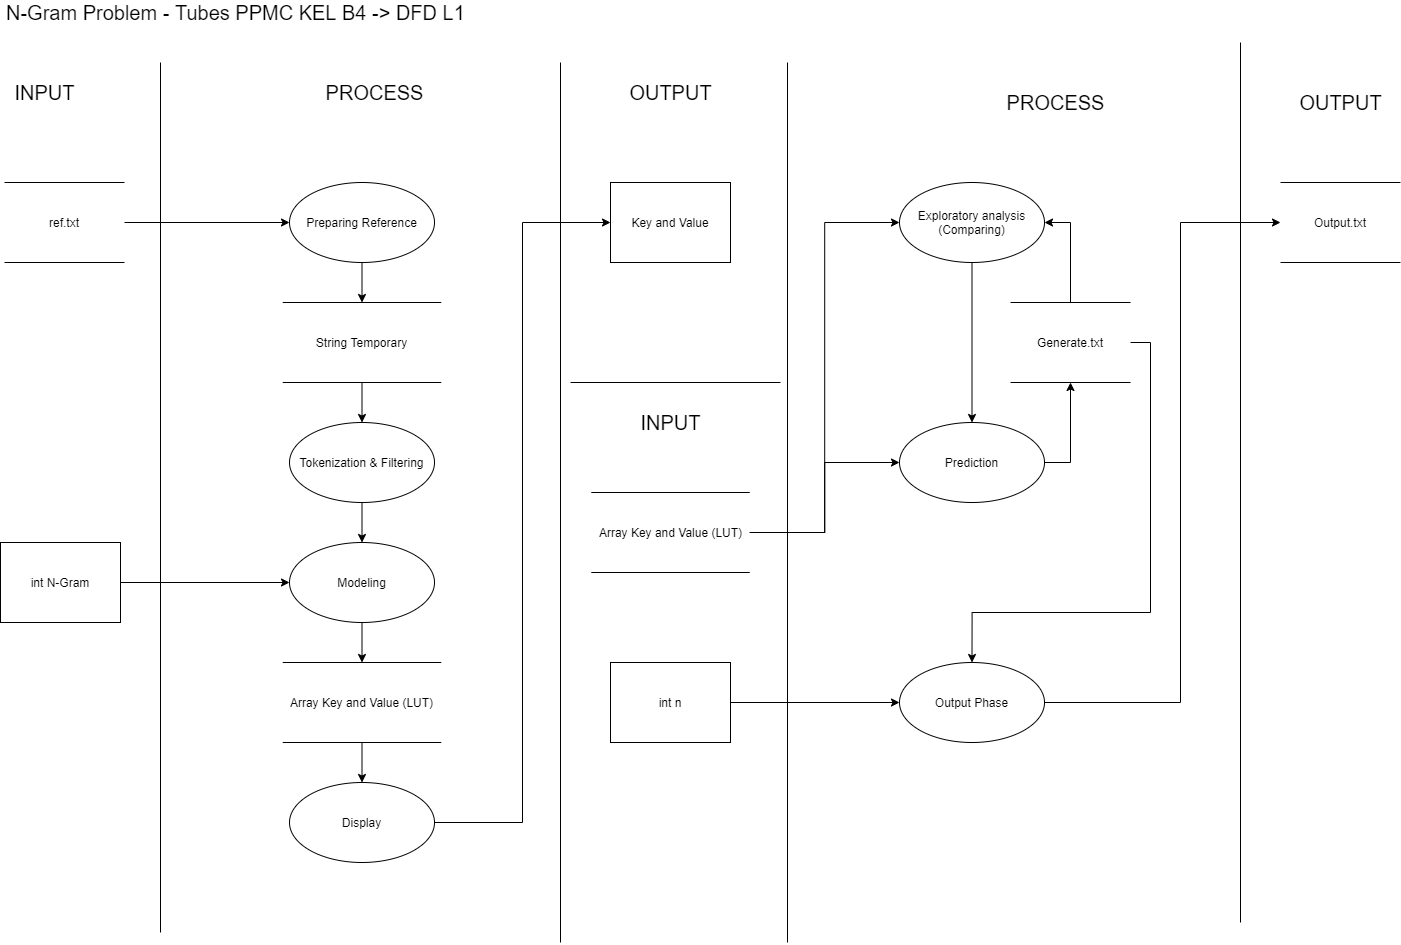

The diagram above was exported from draw.io. Its source (the exported page's mxGraphModel, read from the mxfile embedded in the PNG):
<mxGraphModel dx="1854" dy="860" grid="1" gridSize="10" guides="1" tooltips="1" connect="1" arrows="1" fold="1" page="1" pageScale="1" pageWidth="827" pageHeight="1169" math="0" shadow="0">
  <root>
    <mxCell id="Z1IDEYA9tsE18L8o8k1i-0" />
    <mxCell id="Z1IDEYA9tsE18L8o8k1i-1" parent="Z1IDEYA9tsE18L8o8k1i-0" />
    <mxCell id="Z1IDEYA9tsE18L8o8k1i-2" value="&lt;font style=&quot;font-size: 20px&quot;&gt;N-Gram Problem - Tubes PPMC KEL B4 -&amp;gt; DFD L1&lt;/font&gt;" style="text;html=1;align=left;verticalAlign=middle;resizable=0;points=[];autosize=1;" vertex="1" parent="Z1IDEYA9tsE18L8o8k1i-1">
      <mxGeometry x="44" y="20" width="470" height="20" as="geometry" />
    </mxCell>
    <mxCell id="Z1IDEYA9tsE18L8o8k1i-3" value="&lt;font style=&quot;font-size: 20px&quot;&gt;INPUT&lt;/font&gt;" style="text;html=1;align=center;verticalAlign=middle;resizable=0;points=[];autosize=1;" vertex="1" parent="Z1IDEYA9tsE18L8o8k1i-1">
      <mxGeometry x="44" y="100" width="80" height="20" as="geometry" />
    </mxCell>
    <mxCell id="Z1IDEYA9tsE18L8o8k1i-4" value="&lt;span style=&quot;font-size: 20px&quot;&gt;PROCESS&lt;/span&gt;" style="text;html=1;align=center;verticalAlign=middle;resizable=0;points=[];autosize=1;" vertex="1" parent="Z1IDEYA9tsE18L8o8k1i-1">
      <mxGeometry x="359" y="100" width="110" height="20" as="geometry" />
    </mxCell>
    <mxCell id="Z1IDEYA9tsE18L8o8k1i-5" value="&lt;font style=&quot;font-size: 20px&quot;&gt;OUTPUT&lt;/font&gt;" style="text;html=1;align=center;verticalAlign=middle;resizable=0;points=[];autosize=1;" vertex="1" parent="Z1IDEYA9tsE18L8o8k1i-1">
      <mxGeometry x="660" y="100" width="100" height="20" as="geometry" />
    </mxCell>
    <mxCell id="Z1IDEYA9tsE18L8o8k1i-6" value="" style="endArrow=none;html=1;" edge="1" parent="Z1IDEYA9tsE18L8o8k1i-1">
      <mxGeometry width="50" height="50" relative="1" as="geometry">
        <mxPoint x="200" y="950" as="sourcePoint" />
        <mxPoint x="200" y="80" as="targetPoint" />
      </mxGeometry>
    </mxCell>
    <mxCell id="Z1IDEYA9tsE18L8o8k1i-7" style="edgeStyle=orthogonalEdgeStyle;rounded=0;orthogonalLoop=1;jettySize=auto;html=1;exitX=1;exitY=0.5;exitDx=0;exitDy=0;entryX=0;entryY=0.5;entryDx=0;entryDy=0;" edge="1" parent="Z1IDEYA9tsE18L8o8k1i-1" source="Z1IDEYA9tsE18L8o8k1i-8" target="Z1IDEYA9tsE18L8o8k1i-29">
      <mxGeometry relative="1" as="geometry">
        <mxPoint x="320" y="600" as="targetPoint" />
      </mxGeometry>
    </mxCell>
    <mxCell id="Z1IDEYA9tsE18L8o8k1i-8" value="int N-Gram" style="rounded=0;whiteSpace=wrap;html=1;align=center;" vertex="1" parent="Z1IDEYA9tsE18L8o8k1i-1">
      <mxGeometry x="40" y="560" width="120" height="80" as="geometry" />
    </mxCell>
    <mxCell id="Z1IDEYA9tsE18L8o8k1i-11" style="edgeStyle=orthogonalEdgeStyle;rounded=0;orthogonalLoop=1;jettySize=auto;html=1;exitX=1;exitY=0.5;exitDx=0;exitDy=0;entryX=0;entryY=0.5;entryDx=0;entryDy=0;" edge="1" parent="Z1IDEYA9tsE18L8o8k1i-1" source="Z1IDEYA9tsE18L8o8k1i-12" target="Z1IDEYA9tsE18L8o8k1i-16">
      <mxGeometry relative="1" as="geometry" />
    </mxCell>
    <mxCell id="Z1IDEYA9tsE18L8o8k1i-12" value="ref.txt" style="shape=partialRectangle;whiteSpace=wrap;html=1;left=0;right=0;fillColor=none;align=center;" vertex="1" parent="Z1IDEYA9tsE18L8o8k1i-1">
      <mxGeometry x="44" y="200" width="120" height="80" as="geometry" />
    </mxCell>
    <mxCell id="Z1IDEYA9tsE18L8o8k1i-13" value="" style="endArrow=none;html=1;" edge="1" parent="Z1IDEYA9tsE18L8o8k1i-1">
      <mxGeometry width="50" height="50" relative="1" as="geometry">
        <mxPoint x="600" y="960" as="sourcePoint" />
        <mxPoint x="600" y="80" as="targetPoint" />
      </mxGeometry>
    </mxCell>
    <mxCell id="Z1IDEYA9tsE18L8o8k1i-14" value="Key and Value" style="rounded=0;whiteSpace=wrap;html=1;align=center;" vertex="1" parent="Z1IDEYA9tsE18L8o8k1i-1">
      <mxGeometry x="650" y="200" width="120" height="80" as="geometry" />
    </mxCell>
    <mxCell id="Z1IDEYA9tsE18L8o8k1i-26" style="edgeStyle=orthogonalEdgeStyle;rounded=0;orthogonalLoop=1;jettySize=auto;html=1;exitX=0.5;exitY=1;exitDx=0;exitDy=0;entryX=0.5;entryY=0;entryDx=0;entryDy=0;" edge="1" parent="Z1IDEYA9tsE18L8o8k1i-1" source="Z1IDEYA9tsE18L8o8k1i-16" target="Z1IDEYA9tsE18L8o8k1i-25">
      <mxGeometry relative="1" as="geometry" />
    </mxCell>
    <mxCell id="Z1IDEYA9tsE18L8o8k1i-16" value="Preparing Reference" style="ellipse;whiteSpace=wrap;html=1;align=center;" vertex="1" parent="Z1IDEYA9tsE18L8o8k1i-1">
      <mxGeometry x="329" y="200" width="145" height="80" as="geometry" />
    </mxCell>
    <mxCell id="Z1IDEYA9tsE18L8o8k1i-17" style="edgeStyle=orthogonalEdgeStyle;rounded=0;orthogonalLoop=1;jettySize=auto;html=1;exitX=0.5;exitY=1;exitDx=0;exitDy=0;entryX=0.5;entryY=0;entryDx=0;entryDy=0;" edge="1" parent="Z1IDEYA9tsE18L8o8k1i-1" source="Z1IDEYA9tsE18L8o8k1i-33" target="Z1IDEYA9tsE18L8o8k1i-21">
      <mxGeometry relative="1" as="geometry">
        <mxPoint x="401.5" y="900" as="sourcePoint" />
      </mxGeometry>
    </mxCell>
    <mxCell id="Z1IDEYA9tsE18L8o8k1i-20" style="edgeStyle=orthogonalEdgeStyle;rounded=0;orthogonalLoop=1;jettySize=auto;html=1;exitX=1;exitY=0.5;exitDx=0;exitDy=0;entryX=0;entryY=0.5;entryDx=0;entryDy=0;" edge="1" parent="Z1IDEYA9tsE18L8o8k1i-1" source="Z1IDEYA9tsE18L8o8k1i-21" target="Z1IDEYA9tsE18L8o8k1i-14">
      <mxGeometry relative="1" as="geometry" />
    </mxCell>
    <mxCell id="Z1IDEYA9tsE18L8o8k1i-21" value="Display" style="ellipse;whiteSpace=wrap;html=1;align=center;" vertex="1" parent="Z1IDEYA9tsE18L8o8k1i-1">
      <mxGeometry x="329" y="800" width="145" height="80" as="geometry" />
    </mxCell>
    <mxCell id="Z1IDEYA9tsE18L8o8k1i-28" style="edgeStyle=orthogonalEdgeStyle;rounded=0;orthogonalLoop=1;jettySize=auto;html=1;exitX=0.5;exitY=1;exitDx=0;exitDy=0;entryX=0.5;entryY=0;entryDx=0;entryDy=0;" edge="1" parent="Z1IDEYA9tsE18L8o8k1i-1" source="Z1IDEYA9tsE18L8o8k1i-25" target="Z1IDEYA9tsE18L8o8k1i-27">
      <mxGeometry relative="1" as="geometry" />
    </mxCell>
    <mxCell id="Z1IDEYA9tsE18L8o8k1i-25" value="String Temporary" style="shape=partialRectangle;whiteSpace=wrap;html=1;left=0;right=0;fillColor=none;align=center;" vertex="1" parent="Z1IDEYA9tsE18L8o8k1i-1">
      <mxGeometry x="322.25" y="320" width="158.5" height="80" as="geometry" />
    </mxCell>
    <mxCell id="Z1IDEYA9tsE18L8o8k1i-30" style="edgeStyle=orthogonalEdgeStyle;rounded=0;orthogonalLoop=1;jettySize=auto;html=1;exitX=0.5;exitY=1;exitDx=0;exitDy=0;entryX=0.5;entryY=0;entryDx=0;entryDy=0;" edge="1" parent="Z1IDEYA9tsE18L8o8k1i-1" source="Z1IDEYA9tsE18L8o8k1i-27" target="Z1IDEYA9tsE18L8o8k1i-29">
      <mxGeometry relative="1" as="geometry" />
    </mxCell>
    <mxCell id="Z1IDEYA9tsE18L8o8k1i-27" value="Tokenization &amp;amp; Filtering" style="ellipse;whiteSpace=wrap;html=1;align=center;" vertex="1" parent="Z1IDEYA9tsE18L8o8k1i-1">
      <mxGeometry x="329" y="440" width="145" height="80" as="geometry" />
    </mxCell>
    <mxCell id="Z1IDEYA9tsE18L8o8k1i-32" style="edgeStyle=orthogonalEdgeStyle;rounded=0;orthogonalLoop=1;jettySize=auto;html=1;exitX=0.5;exitY=1;exitDx=0;exitDy=0;entryX=0.5;entryY=0;entryDx=0;entryDy=0;" edge="1" parent="Z1IDEYA9tsE18L8o8k1i-1" source="Z1IDEYA9tsE18L8o8k1i-29" target="Z1IDEYA9tsE18L8o8k1i-33">
      <mxGeometry relative="1" as="geometry">
        <mxPoint x="401.5" y="680" as="targetPoint" />
      </mxGeometry>
    </mxCell>
    <mxCell id="Z1IDEYA9tsE18L8o8k1i-29" value="Modeling" style="ellipse;whiteSpace=wrap;html=1;align=center;" vertex="1" parent="Z1IDEYA9tsE18L8o8k1i-1">
      <mxGeometry x="329" y="560" width="145" height="80" as="geometry" />
    </mxCell>
    <mxCell id="Z1IDEYA9tsE18L8o8k1i-33" value="Array Key and Value (LUT)" style="shape=partialRectangle;whiteSpace=wrap;html=1;left=0;right=0;fillColor=none;align=center;" vertex="1" parent="Z1IDEYA9tsE18L8o8k1i-1">
      <mxGeometry x="322.25" y="680" width="158.5" height="80" as="geometry" />
    </mxCell>
    <mxCell id="Z1IDEYA9tsE18L8o8k1i-49" style="edgeStyle=orthogonalEdgeStyle;rounded=0;orthogonalLoop=1;jettySize=auto;html=1;exitX=1;exitY=0.5;exitDx=0;exitDy=0;entryX=0;entryY=0.5;entryDx=0;entryDy=0;" edge="1" parent="Z1IDEYA9tsE18L8o8k1i-1" source="Z1IDEYA9tsE18L8o8k1i-50" target="Z1IDEYA9tsE18L8o8k1i-59">
      <mxGeometry relative="1" as="geometry" />
    </mxCell>
    <mxCell id="Z1IDEYA9tsE18L8o8k1i-50" value="int n" style="rounded=0;whiteSpace=wrap;html=1;align=center;" vertex="1" parent="Z1IDEYA9tsE18L8o8k1i-1">
      <mxGeometry x="650" y="680" width="120" height="80" as="geometry" />
    </mxCell>
    <mxCell id="Z1IDEYA9tsE18L8o8k1i-51" style="edgeStyle=orthogonalEdgeStyle;rounded=0;orthogonalLoop=1;jettySize=auto;html=1;exitX=1;exitY=0.5;exitDx=0;exitDy=0;entryX=0.5;entryY=1;entryDx=0;entryDy=0;" edge="1" parent="Z1IDEYA9tsE18L8o8k1i-1" source="Z1IDEYA9tsE18L8o8k1i-52" target="Z1IDEYA9tsE18L8o8k1i-55">
      <mxGeometry relative="1" as="geometry">
        <Array as="points">
          <mxPoint x="1110" y="480" />
        </Array>
      </mxGeometry>
    </mxCell>
    <mxCell id="Z1IDEYA9tsE18L8o8k1i-52" value="Prediction" style="ellipse;whiteSpace=wrap;html=1;align=center;" vertex="1" parent="Z1IDEYA9tsE18L8o8k1i-1">
      <mxGeometry x="939" y="440" width="145" height="80" as="geometry" />
    </mxCell>
    <mxCell id="Z1IDEYA9tsE18L8o8k1i-53" style="edgeStyle=orthogonalEdgeStyle;rounded=0;orthogonalLoop=1;jettySize=auto;html=1;exitX=0.5;exitY=0;exitDx=0;exitDy=0;entryX=1;entryY=0.5;entryDx=0;entryDy=0;" edge="1" parent="Z1IDEYA9tsE18L8o8k1i-1" source="Z1IDEYA9tsE18L8o8k1i-55" target="Z1IDEYA9tsE18L8o8k1i-57">
      <mxGeometry relative="1" as="geometry" />
    </mxCell>
    <mxCell id="Z1IDEYA9tsE18L8o8k1i-54" style="edgeStyle=orthogonalEdgeStyle;rounded=0;orthogonalLoop=1;jettySize=auto;html=1;exitX=1;exitY=0.5;exitDx=0;exitDy=0;entryX=0.5;entryY=0;entryDx=0;entryDy=0;" edge="1" parent="Z1IDEYA9tsE18L8o8k1i-1" source="Z1IDEYA9tsE18L8o8k1i-55" target="Z1IDEYA9tsE18L8o8k1i-59">
      <mxGeometry relative="1" as="geometry">
        <Array as="points">
          <mxPoint x="1190" y="360" />
          <mxPoint x="1190" y="630" />
          <mxPoint x="1012" y="630" />
        </Array>
      </mxGeometry>
    </mxCell>
    <mxCell id="Z1IDEYA9tsE18L8o8k1i-55" value="Generate.txt" style="shape=partialRectangle;whiteSpace=wrap;html=1;left=0;right=0;fillColor=none;align=center;" vertex="1" parent="Z1IDEYA9tsE18L8o8k1i-1">
      <mxGeometry x="1050" y="320" width="120" height="80" as="geometry" />
    </mxCell>
    <mxCell id="Z1IDEYA9tsE18L8o8k1i-56" style="edgeStyle=orthogonalEdgeStyle;rounded=0;orthogonalLoop=1;jettySize=auto;html=1;exitX=0.5;exitY=1;exitDx=0;exitDy=0;entryX=0.5;entryY=0;entryDx=0;entryDy=0;" edge="1" parent="Z1IDEYA9tsE18L8o8k1i-1" source="Z1IDEYA9tsE18L8o8k1i-57" target="Z1IDEYA9tsE18L8o8k1i-52">
      <mxGeometry relative="1" as="geometry" />
    </mxCell>
    <mxCell id="Z1IDEYA9tsE18L8o8k1i-57" value="Exploratory analysis&lt;br&gt;(Comparing)" style="ellipse;whiteSpace=wrap;html=1;align=center;" vertex="1" parent="Z1IDEYA9tsE18L8o8k1i-1">
      <mxGeometry x="939" y="200" width="145" height="80" as="geometry" />
    </mxCell>
    <mxCell id="Z1IDEYA9tsE18L8o8k1i-58" style="edgeStyle=orthogonalEdgeStyle;rounded=0;orthogonalLoop=1;jettySize=auto;html=1;exitX=1;exitY=0.5;exitDx=0;exitDy=0;entryX=0;entryY=0.5;entryDx=0;entryDy=0;" edge="1" parent="Z1IDEYA9tsE18L8o8k1i-1" source="Z1IDEYA9tsE18L8o8k1i-59" target="Z1IDEYA9tsE18L8o8k1i-60">
      <mxGeometry relative="1" as="geometry">
        <mxPoint x="1280.0000000000002" y="710" as="targetPoint" />
        <Array as="points">
          <mxPoint x="1220" y="720" />
          <mxPoint x="1220" y="240" />
        </Array>
      </mxGeometry>
    </mxCell>
    <mxCell id="Z1IDEYA9tsE18L8o8k1i-59" value="Output Phase" style="ellipse;whiteSpace=wrap;html=1;align=center;" vertex="1" parent="Z1IDEYA9tsE18L8o8k1i-1">
      <mxGeometry x="939" y="680" width="145" height="80" as="geometry" />
    </mxCell>
    <mxCell id="Z1IDEYA9tsE18L8o8k1i-60" value="Output.txt" style="shape=partialRectangle;whiteSpace=wrap;html=1;left=0;right=0;fillColor=none;align=center;" vertex="1" parent="Z1IDEYA9tsE18L8o8k1i-1">
      <mxGeometry x="1320" y="200" width="120" height="80" as="geometry" />
    </mxCell>
    <mxCell id="Z1IDEYA9tsE18L8o8k1i-61" value="" style="endArrow=none;html=1;" edge="1" parent="Z1IDEYA9tsE18L8o8k1i-1">
      <mxGeometry width="50" height="50" relative="1" as="geometry">
        <mxPoint x="827" y="960" as="sourcePoint" />
        <mxPoint x="827" y="80" as="targetPoint" />
      </mxGeometry>
    </mxCell>
    <mxCell id="Z1IDEYA9tsE18L8o8k1i-62" value="" style="endArrow=none;html=1;" edge="1" parent="Z1IDEYA9tsE18L8o8k1i-1">
      <mxGeometry width="50" height="50" relative="1" as="geometry">
        <mxPoint x="820" y="400" as="sourcePoint" />
        <mxPoint x="610" y="400" as="targetPoint" />
      </mxGeometry>
    </mxCell>
    <mxCell id="Z1IDEYA9tsE18L8o8k1i-63" value="&lt;font style=&quot;font-size: 20px&quot;&gt;INPUT&lt;/font&gt;" style="text;html=1;align=center;verticalAlign=middle;resizable=0;points=[];autosize=1;" vertex="1" parent="Z1IDEYA9tsE18L8o8k1i-1">
      <mxGeometry x="670" y="430" width="80" height="20" as="geometry" />
    </mxCell>
    <mxCell id="Z1IDEYA9tsE18L8o8k1i-64" value="&lt;span style=&quot;font-size: 20px&quot;&gt;PROCESS&lt;/span&gt;" style="text;html=1;align=center;verticalAlign=middle;resizable=0;points=[];autosize=1;" vertex="1" parent="Z1IDEYA9tsE18L8o8k1i-1">
      <mxGeometry x="1040" y="110" width="110" height="20" as="geometry" />
    </mxCell>
    <mxCell id="Z1IDEYA9tsE18L8o8k1i-66" style="edgeStyle=orthogonalEdgeStyle;rounded=0;orthogonalLoop=1;jettySize=auto;html=1;exitX=1;exitY=0.5;exitDx=0;exitDy=0;entryX=0;entryY=0.5;entryDx=0;entryDy=0;" edge="1" parent="Z1IDEYA9tsE18L8o8k1i-1" source="Z1IDEYA9tsE18L8o8k1i-65" target="Z1IDEYA9tsE18L8o8k1i-57">
      <mxGeometry relative="1" as="geometry" />
    </mxCell>
    <mxCell id="Z1IDEYA9tsE18L8o8k1i-67" style="edgeStyle=orthogonalEdgeStyle;rounded=0;orthogonalLoop=1;jettySize=auto;html=1;exitX=1;exitY=0.5;exitDx=0;exitDy=0;entryX=0;entryY=0.5;entryDx=0;entryDy=0;" edge="1" parent="Z1IDEYA9tsE18L8o8k1i-1" source="Z1IDEYA9tsE18L8o8k1i-65" target="Z1IDEYA9tsE18L8o8k1i-52">
      <mxGeometry relative="1" as="geometry" />
    </mxCell>
    <mxCell id="Z1IDEYA9tsE18L8o8k1i-65" value="Array Key and Value (LUT)" style="shape=partialRectangle;whiteSpace=wrap;html=1;left=0;right=0;fillColor=none;align=center;" vertex="1" parent="Z1IDEYA9tsE18L8o8k1i-1">
      <mxGeometry x="630.75" y="510" width="158.5" height="80" as="geometry" />
    </mxCell>
    <mxCell id="Z1IDEYA9tsE18L8o8k1i-68" value="" style="endArrow=none;html=1;" edge="1" parent="Z1IDEYA9tsE18L8o8k1i-1">
      <mxGeometry width="50" height="50" relative="1" as="geometry">
        <mxPoint x="1280" y="940" as="sourcePoint" />
        <mxPoint x="1280" y="60" as="targetPoint" />
      </mxGeometry>
    </mxCell>
    <mxCell id="Z1IDEYA9tsE18L8o8k1i-69" value="&lt;font style=&quot;font-size: 20px&quot;&gt;OUTPUT&lt;/font&gt;" style="text;html=1;align=center;verticalAlign=middle;resizable=0;points=[];autosize=1;" vertex="1" parent="Z1IDEYA9tsE18L8o8k1i-1">
      <mxGeometry x="1330" y="110" width="100" height="20" as="geometry" />
    </mxCell>
  </root>
</mxGraphModel>